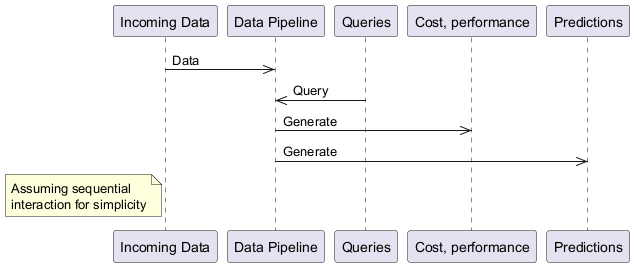

The diagram above was rendered by PlantUML. Its source (embedded in the PNG):
@startuml
participant IncomingData as "Incoming Data"
participant DataPipeline as "Data Pipeline"
participant Queries as "Queries"
participant CostPerformance as "Cost, performance"
participant Predictions as "Predictions"
IncomingData ->> DataPipeline: Data
Queries ->> DataPipeline: Query
DataPipeline ->> CostPerformance: Generate
DataPipeline ->> Predictions: Generate
note left of IncomingData: Assuming sequential\ninteraction for simplicity
@enduml